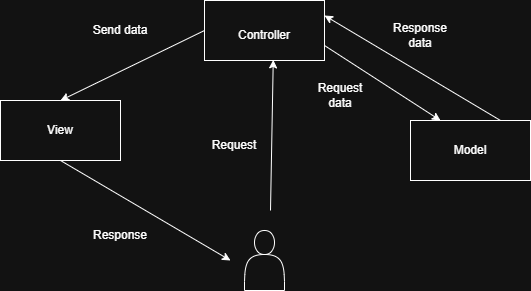

The diagram above was exported from draw.io. Its source (the exported page's mxGraphModel, read from the mxfile embedded in the PNG):
<mxGraphModel dx="1042" dy="562" grid="1" gridSize="10" guides="1" tooltips="1" connect="1" arrows="1" fold="1" page="1" pageScale="1" pageWidth="827" pageHeight="1169" math="0" shadow="0">
  <root>
    <mxCell id="0" />
    <mxCell id="1" parent="0" />
    <mxCell id="2ttKzQCTiNDq7yOKCVgO-1" value="" style="shape=actor;whiteSpace=wrap;html=1;" vertex="1" parent="1">
      <mxGeometry x="374" y="370" width="40" height="60" as="geometry" />
    </mxCell>
    <mxCell id="2ttKzQCTiNDq7yOKCVgO-2" value="" style="rounded=0;whiteSpace=wrap;html=1;fillColor=none;" vertex="1" parent="1">
      <mxGeometry x="130" y="240" width="120" height="60" as="geometry" />
    </mxCell>
    <mxCell id="2ttKzQCTiNDq7yOKCVgO-3" value="" style="rounded=0;whiteSpace=wrap;html=1;fillColor=none;" vertex="1" parent="1">
      <mxGeometry x="334" y="140" width="120" height="60" as="geometry" />
    </mxCell>
    <mxCell id="2ttKzQCTiNDq7yOKCVgO-4" value="" style="rounded=0;whiteSpace=wrap;html=1;fillColor=none;" vertex="1" parent="1">
      <mxGeometry x="540" y="260" width="120" height="60" as="geometry" />
    </mxCell>
    <mxCell id="2ttKzQCTiNDq7yOKCVgO-5" value="" style="endArrow=classic;html=1;rounded=0;exitX=1;exitY=0.75;exitDx=0;exitDy=0;entryX=0.25;entryY=0;entryDx=0;entryDy=0;" edge="1" parent="1" source="2ttKzQCTiNDq7yOKCVgO-3" target="2ttKzQCTiNDq7yOKCVgO-4">
      <mxGeometry width="50" height="50" relative="1" as="geometry">
        <mxPoint x="390" y="320" as="sourcePoint" />
        <mxPoint x="490" y="260" as="targetPoint" />
      </mxGeometry>
    </mxCell>
    <mxCell id="2ttKzQCTiNDq7yOKCVgO-6" value="" style="endArrow=classic;html=1;rounded=0;exitX=0.75;exitY=0;exitDx=0;exitDy=0;entryX=1;entryY=0.25;entryDx=0;entryDy=0;" edge="1" parent="1" source="2ttKzQCTiNDq7yOKCVgO-4" target="2ttKzQCTiNDq7yOKCVgO-3">
      <mxGeometry width="50" height="50" relative="1" as="geometry">
        <mxPoint x="390" y="320" as="sourcePoint" />
        <mxPoint x="440" y="270" as="targetPoint" />
      </mxGeometry>
    </mxCell>
    <mxCell id="2ttKzQCTiNDq7yOKCVgO-7" value="" style="endArrow=classic;html=1;rounded=0;exitX=0;exitY=0.5;exitDx=0;exitDy=0;entryX=0.5;entryY=0;entryDx=0;entryDy=0;" edge="1" parent="1" source="2ttKzQCTiNDq7yOKCVgO-3" target="2ttKzQCTiNDq7yOKCVgO-2">
      <mxGeometry width="50" height="50" relative="1" as="geometry">
        <mxPoint x="390" y="320" as="sourcePoint" />
        <mxPoint x="440" y="270" as="targetPoint" />
      </mxGeometry>
    </mxCell>
    <mxCell id="2ttKzQCTiNDq7yOKCVgO-8" value="" style="endArrow=classic;html=1;rounded=0;exitX=0.5;exitY=1;exitDx=0;exitDy=0;" edge="1" parent="1" source="2ttKzQCTiNDq7yOKCVgO-2">
      <mxGeometry width="50" height="50" relative="1" as="geometry">
        <mxPoint x="390" y="320" as="sourcePoint" />
        <mxPoint x="360" y="400" as="targetPoint" />
      </mxGeometry>
    </mxCell>
    <mxCell id="2ttKzQCTiNDq7yOKCVgO-9" value="" style="endArrow=classic;html=1;rounded=0;entryX=0.573;entryY=0.99;entryDx=0;entryDy=0;entryPerimeter=0;" edge="1" parent="1" target="2ttKzQCTiNDq7yOKCVgO-3">
      <mxGeometry width="50" height="50" relative="1" as="geometry">
        <mxPoint x="400" y="350" as="sourcePoint" />
        <mxPoint x="440" y="270" as="targetPoint" />
      </mxGeometry>
    </mxCell>
    <mxCell id="2ttKzQCTiNDq7yOKCVgO-10" value="Request" style="text;html=1;whiteSpace=wrap;strokeColor=none;fillColor=none;align=center;verticalAlign=middle;rounded=0;" vertex="1" parent="1">
      <mxGeometry x="334" y="270" width="60" height="30" as="geometry" />
    </mxCell>
    <mxCell id="2ttKzQCTiNDq7yOKCVgO-11" value="Request data" style="text;html=1;whiteSpace=wrap;strokeColor=none;fillColor=none;align=center;verticalAlign=middle;rounded=0;" vertex="1" parent="1">
      <mxGeometry x="440" y="220" width="60" height="30" as="geometry" />
    </mxCell>
    <mxCell id="2ttKzQCTiNDq7yOKCVgO-12" value="Response data" style="text;html=1;whiteSpace=wrap;strokeColor=none;fillColor=none;align=center;verticalAlign=middle;rounded=0;" vertex="1" parent="1">
      <mxGeometry x="520" y="160" width="60" height="30" as="geometry" />
    </mxCell>
    <mxCell id="2ttKzQCTiNDq7yOKCVgO-13" value="Send data" style="text;html=1;whiteSpace=wrap;strokeColor=none;fillColor=none;align=center;verticalAlign=middle;rounded=0;" vertex="1" parent="1">
      <mxGeometry x="220" y="155" width="60" height="30" as="geometry" />
    </mxCell>
    <mxCell id="2ttKzQCTiNDq7yOKCVgO-14" value="Response" style="text;html=1;whiteSpace=wrap;strokeColor=none;fillColor=none;align=center;verticalAlign=middle;rounded=0;" vertex="1" parent="1">
      <mxGeometry x="220" y="360" width="60" height="30" as="geometry" />
    </mxCell>
    <mxCell id="2ttKzQCTiNDq7yOKCVgO-15" value="View" style="text;html=1;whiteSpace=wrap;strokeColor=none;fillColor=none;align=center;verticalAlign=middle;rounded=0;" vertex="1" parent="1">
      <mxGeometry x="160" y="255" width="60" height="30" as="geometry" />
    </mxCell>
    <mxCell id="2ttKzQCTiNDq7yOKCVgO-16" value="Controller" style="text;html=1;whiteSpace=wrap;strokeColor=none;fillColor=none;align=center;verticalAlign=middle;rounded=0;" vertex="1" parent="1">
      <mxGeometry x="364" y="160" width="60" height="30" as="geometry" />
    </mxCell>
    <mxCell id="2ttKzQCTiNDq7yOKCVgO-17" value="Model" style="text;html=1;whiteSpace=wrap;strokeColor=none;fillColor=none;align=center;verticalAlign=middle;rounded=0;" vertex="1" parent="1">
      <mxGeometry x="570" y="275" width="60" height="30" as="geometry" />
    </mxCell>
  </root>
</mxGraphModel>